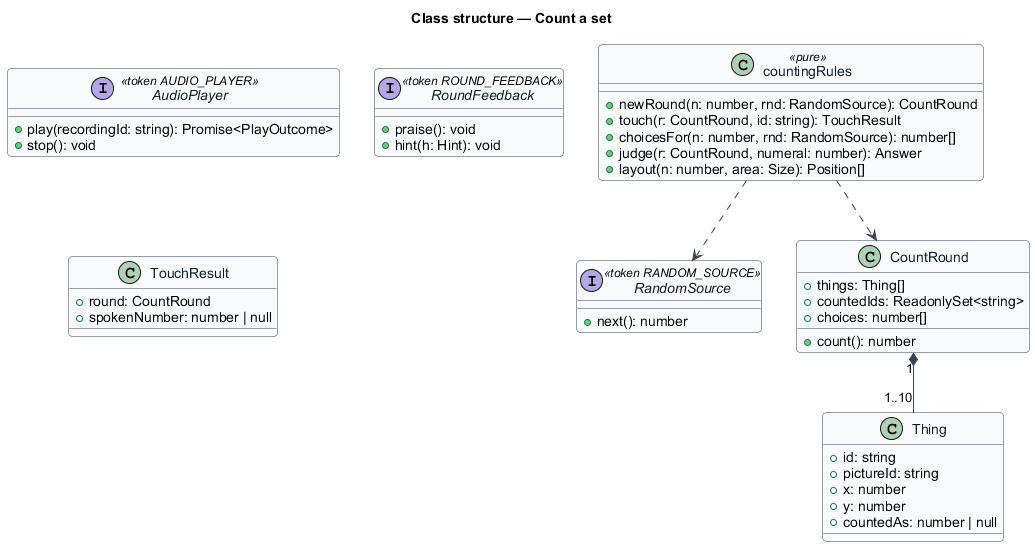

The diagram above was rendered by PlantUML. Its source (embedded in the PNG):
@startuml
skinparam backgroundColor #FFFFFF
skinparam shadowing false
skinparam roundcorner 8
skinparam defaultFontName Arial
skinparam ArrowColor #344054
skinparam class {
  BorderColor #344054
  FontColor #101828
  BackgroundColor #F9FAFB
}
title Class structure — Count a set

interface AudioPlayer <<token AUDIO_PLAYER>> {
  +play(recordingId: string): Promise<PlayOutcome>
  +stop(): void
}
interface RandomSource <<token RANDOM_SOURCE>> {
  +next(): number
}
interface RoundFeedback <<token ROUND_FEEDBACK>> {
  +praise(): void
  +hint(h: Hint): void
}

class CountRound {
  +things: Thing[]
  +countedIds: ReadonlySet<string>
  +choices: number[]
  +count(): number
}
class Thing {
  +id: string
  +pictureId: string
  +x: number
  +y: number
  +countedAs: number | null
}
class countingRules <<pure>> {
  +newRound(n: number, rnd: RandomSource): CountRound
  +touch(r: CountRound, id: string): TouchResult
  +choicesFor(n: number, rnd: RandomSource): number[]
  +judge(r: CountRound, numeral: number): Answer
  +layout(n: number, area: Size): Position[]
}
class TouchResult {
  +round: CountRound
  +spokenNumber: number | null
}
CountRound "1" *-- "1..10" Thing
countingRules ..> CountRound
countingRules ..> RandomSource
@enduml